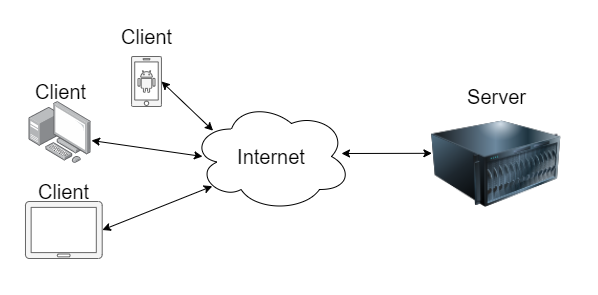

The diagram above was exported from draw.io. Its source (the exported page's mxGraphModel, read from the mxfile embedded in the PNG):
<mxGraphModel dx="853" dy="493" grid="1" gridSize="10" guides="1" tooltips="1" connect="1" arrows="1" fold="1" page="1" pageScale="1" pageWidth="850" pageHeight="1100" math="0" shadow="0">
  <root>
    <mxCell id="0" />
    <mxCell id="1" parent="0" />
    <mxCell id="OW_qzU3vBD-sFTUKJzQy-1" value="" style="aspect=fixed;pointerEvents=1;shadow=0;dashed=0;html=1;strokeColor=#666666;labelPosition=center;verticalLabelPosition=bottom;verticalAlign=top;align=center;fillColor=#f5f5f5;shape=mxgraph.mscae.enterprise.android_phone;fontColor=#333333;" vertex="1" parent="1">
      <mxGeometry x="240" y="125" width="30" height="50" as="geometry" />
    </mxCell>
    <mxCell id="OW_qzU3vBD-sFTUKJzQy-2" value="" style="points=[];aspect=fixed;html=1;align=center;shadow=0;dashed=0;image;image=img/lib/allied_telesis/computer_and_terminals/Personal_Computer_with_Server.svg;" vertex="1" parent="1">
      <mxGeometry x="137.60000000000002" y="170" width="62.400000000000006" height="62.400000000000006" as="geometry" />
    </mxCell>
    <mxCell id="OW_qzU3vBD-sFTUKJzQy-3" value="" style="aspect=fixed;pointerEvents=1;shadow=0;dashed=0;html=1;strokeColor=#666666;labelPosition=center;verticalLabelPosition=bottom;verticalAlign=top;align=center;fillColor=#f5f5f5;shape=mxgraph.azure.tablet;fontColor=#333333;" vertex="1" parent="1">
      <mxGeometry x="133.79999999999998" y="270" width="77.03" height="57" as="geometry" />
    </mxCell>
    <mxCell id="OW_qzU3vBD-sFTUKJzQy-4" value="&lt;font style=&quot;font-size: 20px&quot;&gt;Internet&lt;/font&gt;" style="ellipse;shape=cloud;whiteSpace=wrap;html=1;" vertex="1" parent="1">
      <mxGeometry x="300" y="170" width="160" height="110" as="geometry" />
    </mxCell>
    <mxCell id="OW_qzU3vBD-sFTUKJzQy-5" value="" style="image;html=1;image=img/lib/clip_art/computers/Server_128x128.png" vertex="1" parent="1">
      <mxGeometry x="540" y="175" width="130" height="115" as="geometry" />
    </mxCell>
    <mxCell id="OW_qzU3vBD-sFTUKJzQy-10" value="" style="endArrow=classic;startArrow=classic;html=1;exitX=1;exitY=0.5;exitDx=0;exitDy=0;exitPerimeter=0;entryX=0.135;entryY=0.265;entryDx=0;entryDy=0;entryPerimeter=0;" edge="1" parent="1" source="OW_qzU3vBD-sFTUKJzQy-1" target="OW_qzU3vBD-sFTUKJzQy-4">
      <mxGeometry width="50" height="50" relative="1" as="geometry">
        <mxPoint x="300" y="240" as="sourcePoint" />
        <mxPoint x="350" y="190" as="targetPoint" />
      </mxGeometry>
    </mxCell>
    <mxCell id="OW_qzU3vBD-sFTUKJzQy-11" value="" style="endArrow=classic;startArrow=classic;html=1;" edge="1" parent="1">
      <mxGeometry width="50" height="50" relative="1" as="geometry">
        <mxPoint x="200" y="209" as="sourcePoint" />
        <mxPoint x="311" y="225" as="targetPoint" />
      </mxGeometry>
    </mxCell>
    <mxCell id="OW_qzU3vBD-sFTUKJzQy-12" value="" style="endArrow=classic;startArrow=classic;html=1;entryX=0.13;entryY=0.77;entryDx=0;entryDy=0;entryPerimeter=0;exitX=1;exitY=0.5;exitDx=0;exitDy=0;exitPerimeter=0;" edge="1" parent="1" source="OW_qzU3vBD-sFTUKJzQy-3" target="OW_qzU3vBD-sFTUKJzQy-4">
      <mxGeometry width="50" height="50" relative="1" as="geometry">
        <mxPoint x="210" y="219" as="sourcePoint" />
        <mxPoint x="321.20000000000005" y="224" as="targetPoint" />
      </mxGeometry>
    </mxCell>
    <mxCell id="OW_qzU3vBD-sFTUKJzQy-13" value="" style="endArrow=classic;startArrow=classic;html=1;entryX=0.003;entryY=0.407;entryDx=0;entryDy=0;entryPerimeter=0;" edge="1" parent="1" target="OW_qzU3vBD-sFTUKJzQy-5">
      <mxGeometry width="50" height="50" relative="1" as="geometry">
        <mxPoint x="450" y="222" as="sourcePoint" />
        <mxPoint x="321" y="235" as="targetPoint" />
      </mxGeometry>
    </mxCell>
    <mxCell id="OW_qzU3vBD-sFTUKJzQy-15" value="&lt;font style=&quot;font-size: 20px&quot;&gt;Client&lt;/font&gt;" style="text;html=1;align=center;verticalAlign=middle;resizable=0;points=[];autosize=1;strokeColor=none;" vertex="1" parent="1">
      <mxGeometry x="220" y="95" width="70" height="20" as="geometry" />
    </mxCell>
    <mxCell id="OW_qzU3vBD-sFTUKJzQy-17" value="&lt;font style=&quot;font-size: 20px&quot;&gt;Client&lt;/font&gt;" style="text;html=1;align=center;verticalAlign=middle;resizable=0;points=[];autosize=1;strokeColor=none;" vertex="1" parent="1">
      <mxGeometry x="133.8" y="150" width="70" height="20" as="geometry" />
    </mxCell>
    <mxCell id="OW_qzU3vBD-sFTUKJzQy-18" value="&lt;font style=&quot;font-size: 20px&quot;&gt;Client&lt;/font&gt;" style="text;html=1;align=center;verticalAlign=middle;resizable=0;points=[];autosize=1;strokeColor=none;" vertex="1" parent="1">
      <mxGeometry x="137.32" y="250" width="70" height="20" as="geometry" />
    </mxCell>
    <mxCell id="OW_qzU3vBD-sFTUKJzQy-19" value="&lt;font style=&quot;font-size: 20px&quot;&gt;Server&lt;/font&gt;" style="text;html=1;align=center;verticalAlign=middle;resizable=0;points=[];autosize=1;strokeColor=none;" vertex="1" parent="1">
      <mxGeometry x="570" y="155" width="70" height="20" as="geometry" />
    </mxCell>
  </root>
</mxGraphModel>